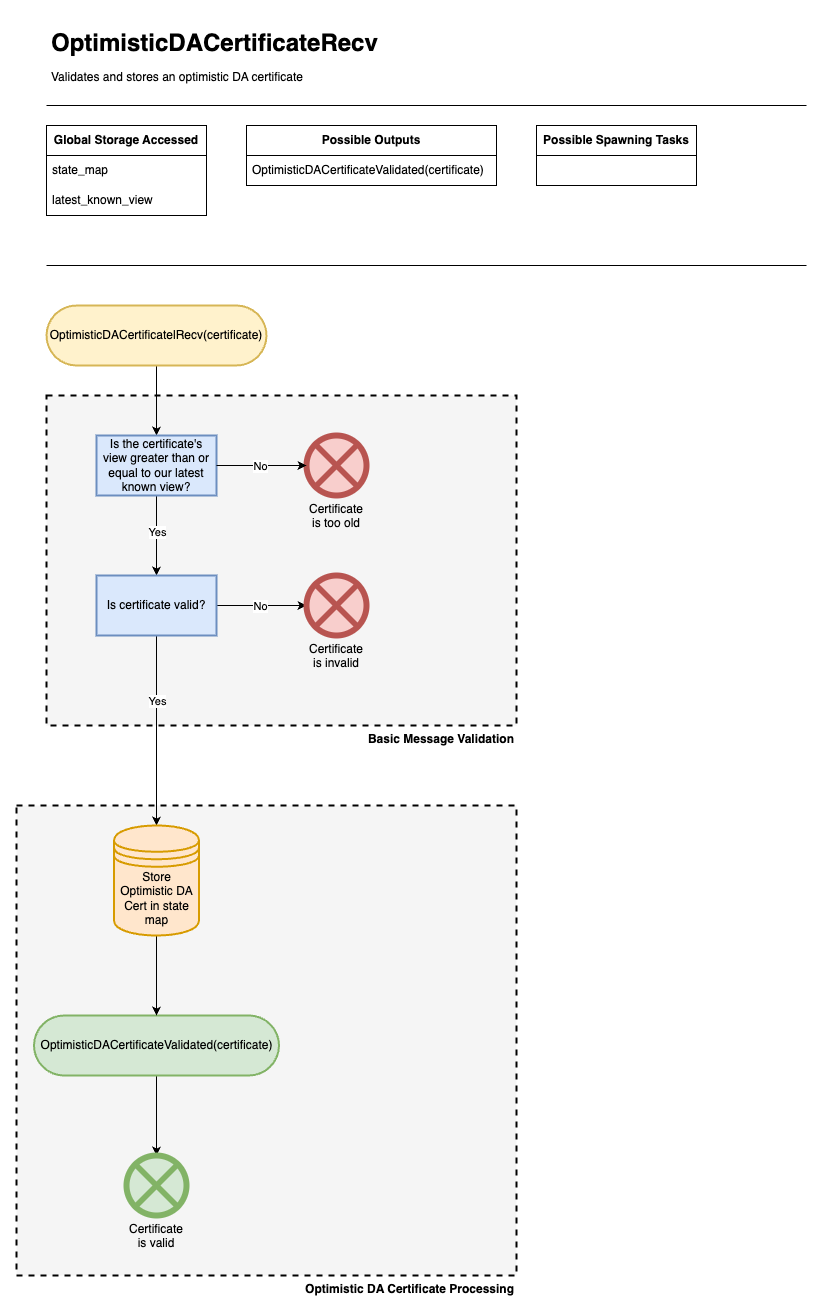

The diagram above was exported from draw.io. Its source (the exported page's mxGraphModel, read from the mxfile embedded in the PNG):
<mxGraphModel dx="1242" dy="818" grid="1" gridSize="10" guides="1" tooltips="1" connect="1" arrows="1" fold="1" page="1" pageScale="1" pageWidth="850" pageHeight="1100" math="0" shadow="0">
  <root>
    <mxCell id="0" />
    <mxCell id="1" parent="0" />
    <mxCell id="WHBNcjcAkuHfkk8QymC2-5" value="&lt;b&gt;Optimistic DA Certificate Processing&lt;/b&gt;" style="rounded=0;whiteSpace=wrap;html=1;labelPosition=center;verticalLabelPosition=bottom;align=right;verticalAlign=top;dashed=1;strokeWidth=2;fillColor=#F5F5F5;" vertex="1" parent="1">
      <mxGeometry x="10" y="820" width="500" height="470" as="geometry" />
    </mxCell>
    <mxCell id="yHelPnOU9mAiEzxVV33Z-1" value="&lt;b&gt;Basic Message Validation&lt;/b&gt;" style="rounded=0;whiteSpace=wrap;html=1;labelPosition=center;verticalLabelPosition=bottom;align=right;verticalAlign=top;dashed=1;strokeWidth=2;fillColor=#F5F5F5;" parent="1" vertex="1">
      <mxGeometry x="40" y="410" width="470" height="330" as="geometry" />
    </mxCell>
    <mxCell id="yHelPnOU9mAiEzxVV33Z-2" value="&lt;h1 style=&quot;line-height: 100%;&quot;&gt;OptimisticDACertificateRecv&lt;/h1&gt;&lt;p style=&quot;line-height: 100%;&quot;&gt;Validates and stores an optimistic DA certificate&lt;/p&gt;" style="text;html=1;strokeColor=none;fillColor=none;spacing=5;spacingTop=-20;whiteSpace=wrap;overflow=hidden;rounded=0;" parent="1" vertex="1">
      <mxGeometry x="40" y="40" width="350" height="70" as="geometry" />
    </mxCell>
    <mxCell id="yHelPnOU9mAiEzxVV33Z-3" value="" style="endArrow=none;html=1;rounded=0;" parent="1" edge="1">
      <mxGeometry width="50" height="50" relative="1" as="geometry">
        <mxPoint x="40" y="120" as="sourcePoint" />
        <mxPoint x="800" y="120" as="targetPoint" />
      </mxGeometry>
    </mxCell>
    <mxCell id="yHelPnOU9mAiEzxVV33Z-4" value="&lt;b style=&quot;border-color: var(--border-color);&quot;&gt;Global Storage Accessed&lt;/b&gt;" style="swimlane;fontStyle=0;childLayout=stackLayout;horizontal=1;startSize=30;horizontalStack=0;resizeParent=1;resizeParentMax=0;resizeLast=0;collapsible=1;marginBottom=0;whiteSpace=wrap;html=1;" parent="1" vertex="1">
      <mxGeometry x="40" y="140" width="160" height="90" as="geometry">
        <mxRectangle x="40" y="140" width="60" height="30" as="alternateBounds" />
      </mxGeometry>
    </mxCell>
    <mxCell id="yHelPnOU9mAiEzxVV33Z-5" value="state_map" style="text;strokeColor=none;fillColor=none;align=left;verticalAlign=middle;spacingLeft=4;spacingRight=4;overflow=hidden;points=[[0,0.5],[1,0.5]];portConstraint=eastwest;rotatable=0;whiteSpace=wrap;html=1;" parent="yHelPnOU9mAiEzxVV33Z-4" vertex="1">
      <mxGeometry y="30" width="160" height="30" as="geometry" />
    </mxCell>
    <mxCell id="yHelPnOU9mAiEzxVV33Z-6" value="latest_known_view" style="text;strokeColor=none;fillColor=none;align=left;verticalAlign=middle;spacingLeft=4;spacingRight=4;overflow=hidden;points=[[0,0.5],[1,0.5]];portConstraint=eastwest;rotatable=0;whiteSpace=wrap;html=1;" parent="yHelPnOU9mAiEzxVV33Z-4" vertex="1">
      <mxGeometry y="60" width="160" height="30" as="geometry" />
    </mxCell>
    <mxCell id="yHelPnOU9mAiEzxVV33Z-8" value="&lt;b&gt;Possible Outputs&lt;/b&gt;" style="swimlane;fontStyle=0;childLayout=stackLayout;horizontal=1;startSize=30;horizontalStack=0;resizeParent=1;resizeParentMax=0;resizeLast=0;collapsible=1;marginBottom=0;whiteSpace=wrap;html=1;" parent="1" vertex="1">
      <mxGeometry x="240" y="140" width="250" height="60" as="geometry" />
    </mxCell>
    <mxCell id="yHelPnOU9mAiEzxVV33Z-9" value="OptimisticDACertificateValidated(certificate)" style="text;strokeColor=none;fillColor=none;align=left;verticalAlign=middle;spacingLeft=4;spacingRight=4;overflow=hidden;points=[[0,0.5],[1,0.5]];portConstraint=eastwest;rotatable=0;whiteSpace=wrap;html=1;" parent="yHelPnOU9mAiEzxVV33Z-8" vertex="1">
      <mxGeometry y="30" width="250" height="30" as="geometry" />
    </mxCell>
    <mxCell id="yHelPnOU9mAiEzxVV33Z-12" value="&lt;b&gt;Possible Spawning Tasks&lt;/b&gt;" style="swimlane;fontStyle=0;childLayout=stackLayout;horizontal=1;startSize=30;horizontalStack=0;resizeParent=1;resizeParentMax=0;resizeLast=0;collapsible=1;marginBottom=0;whiteSpace=wrap;html=1;" parent="1" vertex="1">
      <mxGeometry x="530" y="140" width="160" height="60" as="geometry" />
    </mxCell>
    <mxCell id="yHelPnOU9mAiEzxVV33Z-16" value="" style="endArrow=none;html=1;rounded=0;" parent="1" edge="1">
      <mxGeometry width="50" height="50" relative="1" as="geometry">
        <mxPoint x="40" y="280" as="sourcePoint" />
        <mxPoint x="800" y="280" as="targetPoint" />
      </mxGeometry>
    </mxCell>
    <mxCell id="yHelPnOU9mAiEzxVV33Z-17" style="edgeStyle=orthogonalEdgeStyle;rounded=0;orthogonalLoop=1;jettySize=auto;html=1;entryX=0.5;entryY=0;entryDx=0;entryDy=0;" parent="1" source="yHelPnOU9mAiEzxVV33Z-18" target="yHelPnOU9mAiEzxVV33Z-21" edge="1">
      <mxGeometry relative="1" as="geometry" />
    </mxCell>
    <mxCell id="yHelPnOU9mAiEzxVV33Z-18" value="OptimisticDACertificatelRecv(certificate)" style="rounded=1;whiteSpace=wrap;html=1;fillColor=#fff2cc;strokeColor=#d6b656;arcSize=50;strokeWidth=2;" parent="1" vertex="1">
      <mxGeometry x="40" y="320" width="220" height="60" as="geometry" />
    </mxCell>
    <mxCell id="yHelPnOU9mAiEzxVV33Z-19" value="" style="edgeStyle=orthogonalEdgeStyle;rounded=0;orthogonalLoop=1;jettySize=auto;html=1;" parent="1" source="yHelPnOU9mAiEzxVV33Z-21" target="yHelPnOU9mAiEzxVV33Z-33" edge="1">
      <mxGeometry relative="1" as="geometry" />
    </mxCell>
    <mxCell id="yHelPnOU9mAiEzxVV33Z-20" value="Yes" style="edgeLabel;html=1;align=center;verticalAlign=middle;resizable=0;points=[];" parent="yHelPnOU9mAiEzxVV33Z-19" vertex="1" connectable="0">
      <mxGeometry x="-0.1" relative="1" as="geometry">
        <mxPoint as="offset" />
      </mxGeometry>
    </mxCell>
    <mxCell id="yHelPnOU9mAiEzxVV33Z-21" value="Is the certificate's view greater than or equal to our latest known view?" style="whiteSpace=wrap;html=1;rounded=0;fillColor=#dae8fc;strokeColor=#6c8ebf;strokeWidth=2;" parent="1" vertex="1">
      <mxGeometry x="90" y="450" width="120" height="60" as="geometry" />
    </mxCell>
    <mxCell id="yHelPnOU9mAiEzxVV33Z-22" value="Certificate is too old" style="whiteSpace=wrap;html=1;fillColor=#f8cecc;strokeColor=#b85450;rounded=1;arcSize=50;verticalLabelPosition=bottom;verticalAlign=top;shape=mxgraph.flowchart.or;strokeWidth=6;" parent="1" vertex="1">
      <mxGeometry x="300" y="450" width="60" height="60" as="geometry" />
    </mxCell>
    <mxCell id="yHelPnOU9mAiEzxVV33Z-23" style="edgeStyle=orthogonalEdgeStyle;rounded=0;orthogonalLoop=1;jettySize=auto;html=1;entryX=0;entryY=0.5;entryDx=0;entryDy=0;entryPerimeter=0;" parent="1" source="yHelPnOU9mAiEzxVV33Z-21" target="yHelPnOU9mAiEzxVV33Z-22" edge="1">
      <mxGeometry relative="1" as="geometry" />
    </mxCell>
    <mxCell id="yHelPnOU9mAiEzxVV33Z-24" value="No" style="edgeLabel;html=1;align=center;verticalAlign=middle;resizable=0;points=[];" parent="yHelPnOU9mAiEzxVV33Z-23" vertex="1" connectable="0">
      <mxGeometry x="-0.0444" relative="1" as="geometry">
        <mxPoint as="offset" />
      </mxGeometry>
    </mxCell>
    <mxCell id="yHelPnOU9mAiEzxVV33Z-27" style="edgeStyle=orthogonalEdgeStyle;rounded=0;orthogonalLoop=1;jettySize=auto;html=1;" parent="1" source="yHelPnOU9mAiEzxVV33Z-28" target="yHelPnOU9mAiEzxVV33Z-47" edge="1">
      <mxGeometry relative="1" as="geometry" />
    </mxCell>
    <mxCell id="yHelPnOU9mAiEzxVV33Z-28" value="OptimisticDACertificateValidated(certificate)" style="whiteSpace=wrap;html=1;fillColor=#d5e8d4;strokeColor=#82b366;rounded=1;arcSize=50;strokeWidth=2;" parent="1" vertex="1">
      <mxGeometry x="27.5" y="1030" width="245" height="60" as="geometry" />
    </mxCell>
    <mxCell id="yHelPnOU9mAiEzxVV33Z-29" style="edgeStyle=orthogonalEdgeStyle;rounded=0;orthogonalLoop=1;jettySize=auto;html=1;" parent="1" source="yHelPnOU9mAiEzxVV33Z-33" target="yHelPnOU9mAiEzxVV33Z-34" edge="1">
      <mxGeometry relative="1" as="geometry" />
    </mxCell>
    <mxCell id="yHelPnOU9mAiEzxVV33Z-30" value="No" style="edgeLabel;html=1;align=center;verticalAlign=middle;resizable=0;points=[];" parent="yHelPnOU9mAiEzxVV33Z-29" vertex="1" connectable="0">
      <mxGeometry x="-0.0444" relative="1" as="geometry">
        <mxPoint as="offset" />
      </mxGeometry>
    </mxCell>
    <mxCell id="WHBNcjcAkuHfkk8QymC2-2" style="edgeStyle=orthogonalEdgeStyle;rounded=0;orthogonalLoop=1;jettySize=auto;html=1;" edge="1" parent="1" source="yHelPnOU9mAiEzxVV33Z-33" target="WHBNcjcAkuHfkk8QymC2-1">
      <mxGeometry relative="1" as="geometry" />
    </mxCell>
    <mxCell id="WHBNcjcAkuHfkk8QymC2-3" value="Yes" style="edgeLabel;html=1;align=center;verticalAlign=middle;resizable=0;points=[];" vertex="1" connectable="0" parent="WHBNcjcAkuHfkk8QymC2-2">
      <mxGeometry x="-0.3158" relative="1" as="geometry">
        <mxPoint as="offset" />
      </mxGeometry>
    </mxCell>
    <mxCell id="yHelPnOU9mAiEzxVV33Z-33" value="Is certificate valid?" style="whiteSpace=wrap;html=1;rounded=0;fillColor=#dae8fc;strokeColor=#6c8ebf;strokeWidth=2;" parent="1" vertex="1">
      <mxGeometry x="90" y="590" width="120" height="60" as="geometry" />
    </mxCell>
    <mxCell id="yHelPnOU9mAiEzxVV33Z-34" value="Certificate is invalid" style="whiteSpace=wrap;html=1;fillColor=#f8cecc;strokeColor=#b85450;rounded=1;arcSize=50;verticalLabelPosition=bottom;verticalAlign=top;shape=mxgraph.flowchart.or;strokeWidth=6;" parent="1" vertex="1">
      <mxGeometry x="300" y="590" width="60" height="60" as="geometry" />
    </mxCell>
    <mxCell id="yHelPnOU9mAiEzxVV33Z-39" style="edgeStyle=orthogonalEdgeStyle;rounded=0;orthogonalLoop=1;jettySize=auto;html=1;" parent="1" edge="1">
      <mxGeometry relative="1" as="geometry">
        <mxPoint x="150" y="790" as="sourcePoint" />
      </mxGeometry>
    </mxCell>
    <mxCell id="yHelPnOU9mAiEzxVV33Z-40" value="Yes" style="edgeLabel;html=1;align=center;verticalAlign=middle;resizable=0;points=[];" parent="yHelPnOU9mAiEzxVV33Z-39" vertex="1" connectable="0">
      <mxGeometry x="-0.025" y="1" relative="1" as="geometry">
        <mxPoint as="offset" />
      </mxGeometry>
    </mxCell>
    <mxCell id="yHelPnOU9mAiEzxVV33Z-43" style="edgeStyle=orthogonalEdgeStyle;rounded=0;orthogonalLoop=1;jettySize=auto;html=1;entryX=0;entryY=0.5;entryDx=0;entryDy=0;entryPerimeter=0;" parent="1" edge="1">
      <mxGeometry relative="1" as="geometry">
        <mxPoint x="210" y="760" as="sourcePoint" />
      </mxGeometry>
    </mxCell>
    <mxCell id="yHelPnOU9mAiEzxVV33Z-44" value="No" style="edgeLabel;html=1;align=center;verticalAlign=middle;resizable=0;points=[];" parent="yHelPnOU9mAiEzxVV33Z-43" vertex="1" connectable="0">
      <mxGeometry x="-0.0667" y="-1" relative="1" as="geometry">
        <mxPoint as="offset" />
      </mxGeometry>
    </mxCell>
    <mxCell id="yHelPnOU9mAiEzxVV33Z-45" style="edgeStyle=orthogonalEdgeStyle;rounded=0;orthogonalLoop=1;jettySize=auto;html=1;entryX=0;entryY=0.5;entryDx=0;entryDy=0;entryPerimeter=0;" parent="1" edge="1">
      <mxGeometry relative="1" as="geometry">
        <mxPoint x="210" y="900" as="sourcePoint" />
      </mxGeometry>
    </mxCell>
    <mxCell id="yHelPnOU9mAiEzxVV33Z-46" value="No" style="edgeLabel;html=1;align=center;verticalAlign=middle;resizable=0;points=[];" parent="yHelPnOU9mAiEzxVV33Z-45" vertex="1" connectable="0">
      <mxGeometry x="-0.0889" y="-1" relative="1" as="geometry">
        <mxPoint as="offset" />
      </mxGeometry>
    </mxCell>
    <mxCell id="yHelPnOU9mAiEzxVV33Z-47" value="Certificate is valid" style="whiteSpace=wrap;html=1;fillColor=#d5e8d4;strokeColor=#82b366;rounded=1;arcSize=50;verticalLabelPosition=bottom;verticalAlign=top;shape=mxgraph.flowchart.or;strokeWidth=6;" parent="1" vertex="1">
      <mxGeometry x="120" y="1170" width="60" height="60" as="geometry" />
    </mxCell>
    <mxCell id="WHBNcjcAkuHfkk8QymC2-4" style="edgeStyle=orthogonalEdgeStyle;rounded=0;orthogonalLoop=1;jettySize=auto;html=1;" edge="1" parent="1" source="WHBNcjcAkuHfkk8QymC2-1" target="yHelPnOU9mAiEzxVV33Z-28">
      <mxGeometry relative="1" as="geometry" />
    </mxCell>
    <mxCell id="WHBNcjcAkuHfkk8QymC2-1" value="Store Optimistic DA Cert in state map" style="strokeWidth=2;html=1;shape=datastore;whiteSpace=wrap;labelPosition=center;verticalLabelPosition=middle;align=center;verticalAlign=top;fillColor=#ffe6cc;strokeColor=#d79b00;" vertex="1" parent="1">
      <mxGeometry x="107.5" y="840" width="85" height="110" as="geometry" />
    </mxCell>
  </root>
</mxGraphModel>